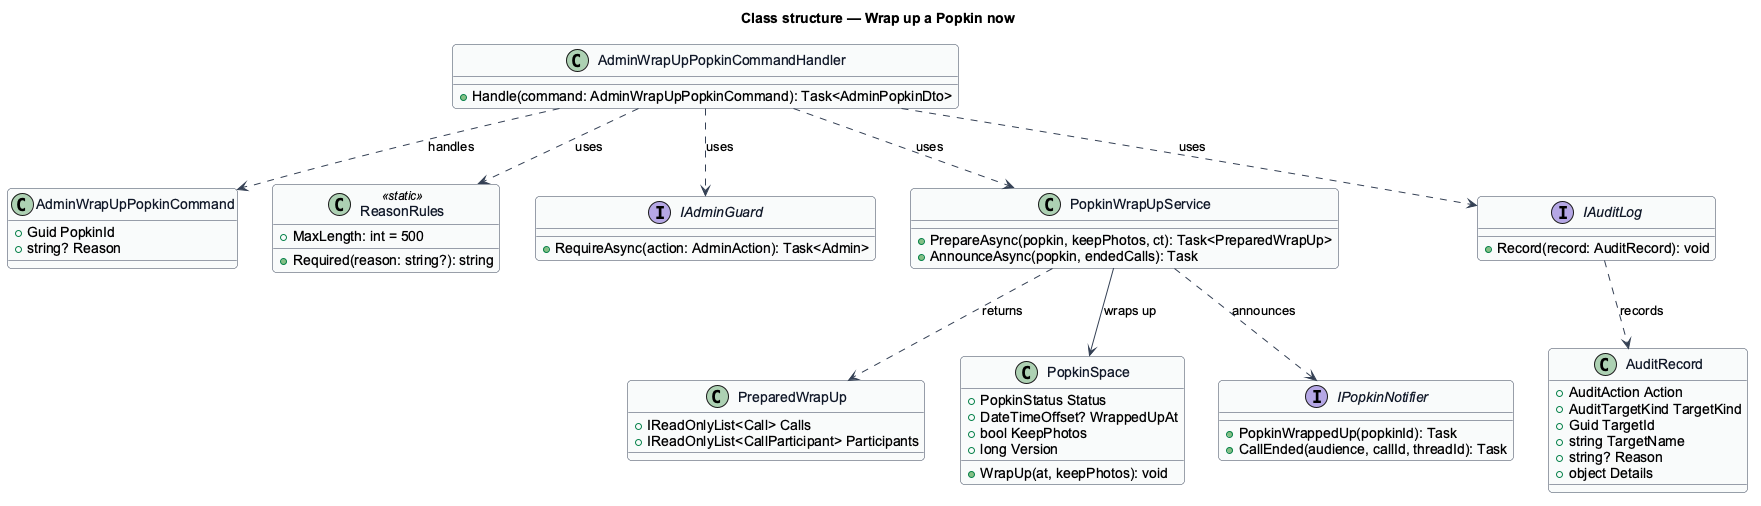

The diagram above was rendered by PlantUML. Its source (embedded in the PNG):
@startuml
skinparam backgroundColor #FFFFFF
skinparam shadowing false
skinparam roundcorner 8
skinparam defaultFontName Arial
skinparam ArrowColor #344054
skinparam class {
  BorderColor #344054
  FontColor #101828
  BackgroundColor #F9FAFB
}
title Class structure — Wrap up a Popkin now

class AdminWrapUpPopkinCommand {
  +Guid PopkinId
  +string? Reason
}

class AdminWrapUpPopkinCommandHandler {
  +Handle(command: AdminWrapUpPopkinCommand): Task<AdminPopkinDto>
}

class ReasonRules <<static>> {
  +MaxLength: int = 500
  +Required(reason: string?): string
}

interface IAdminGuard {
  +RequireAsync(action: AdminAction): Task<Admin>
}

class PopkinWrapUpService {
  +PrepareAsync(popkin, keepPhotos, ct): Task<PreparedWrapUp>
  +AnnounceAsync(popkin, endedCalls): Task
}

class PreparedWrapUp {
  +IReadOnlyList<Call> Calls
  +IReadOnlyList<CallParticipant> Participants
}

interface IAuditLog {
  +Record(record: AuditRecord): void
}

class AuditRecord {
  +AuditAction Action
  +AuditTargetKind TargetKind
  +Guid TargetId
  +string TargetName
  +string? Reason
  +object Details
}

class PopkinSpace {
  +PopkinStatus Status
  +DateTimeOffset? WrappedUpAt
  +bool KeepPhotos
  +long Version
  +WrapUp(at, keepPhotos): void
}

interface IPopkinNotifier {
  +PopkinWrappedUp(popkinId): Task
  +CallEnded(audience, callId, threadId): Task
}

AdminWrapUpPopkinCommandHandler ..> AdminWrapUpPopkinCommand : handles
AdminWrapUpPopkinCommandHandler ..> ReasonRules : uses
AdminWrapUpPopkinCommandHandler ..> IAdminGuard : uses
AdminWrapUpPopkinCommandHandler ..> PopkinWrapUpService : uses
AdminWrapUpPopkinCommandHandler ..> IAuditLog : uses
PopkinWrapUpService --> PopkinSpace : wraps up
PopkinWrapUpService ..> PreparedWrapUp : returns
PopkinWrapUpService ..> IPopkinNotifier : announces
IAuditLog ..> AuditRecord : records
@enduml